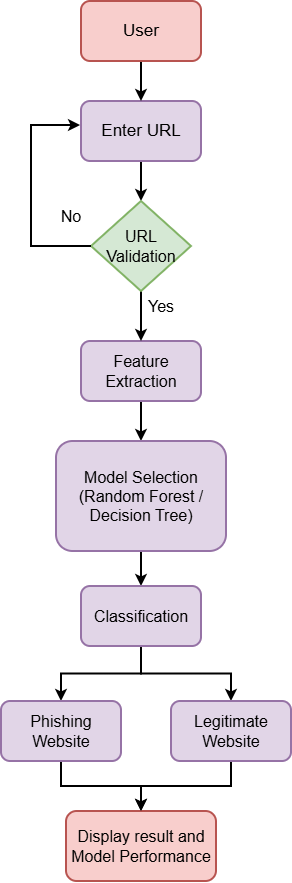

The diagram above was exported from draw.io. Its source (the exported page's mxGraphModel, read from the mxfile embedded in the PNG):
<mxGraphModel dx="516" dy="2123" grid="1" gridSize="10" guides="1" tooltips="1" connect="1" arrows="1" fold="1" page="1" pageScale="1" pageWidth="827" pageHeight="1169" math="0" shadow="0">
  <root>
    <mxCell id="0" />
    <mxCell id="1" parent="0" />
    <mxCell id="ce8WEsckt_AWg6BFk7c2-8" edge="1" parent="1" source="ce8WEsckt_AWg6BFk7c2-1" style="edgeStyle=orthogonalEdgeStyle;rounded=0;orthogonalLoop=1;jettySize=auto;html=1;strokeWidth=2;" target="ce8WEsckt_AWg6BFk7c2-7" value="">
      <mxGeometry relative="1" as="geometry" />
    </mxCell>
    <mxCell id="ce8WEsckt_AWg6BFk7c2-1" parent="1" style="rounded=1;whiteSpace=wrap;html=1;strokeWidth=2;fillColor=#e1d5e7;strokeColor=#9673a6;" value="&lt;font style=&quot;font-size: 17px;&quot;&gt;Enter URL&lt;/font&gt;" vertex="1">
      <mxGeometry height="60" width="120" x="160" y="100" as="geometry" />
    </mxCell>
    <mxCell id="ce8WEsckt_AWg6BFk7c2-14" edge="1" parent="1" source="ce8WEsckt_AWg6BFk7c2-2" style="edgeStyle=orthogonalEdgeStyle;rounded=0;orthogonalLoop=1;jettySize=auto;html=1;strokeWidth=2;" target="ce8WEsckt_AWg6BFk7c2-3" value="">
      <mxGeometry relative="1" as="geometry" />
    </mxCell>
    <mxCell id="ce8WEsckt_AWg6BFk7c2-2" parent="1" style="rounded=1;whiteSpace=wrap;html=1;strokeWidth=2;fillColor=#e1d5e7;strokeColor=#9673a6;" value="&lt;font style=&quot;font-size: 16px;&quot;&gt;Feature Extraction&lt;/font&gt;" vertex="1">
      <mxGeometry height="60" width="120" x="160" y="340" as="geometry" />
    </mxCell>
    <mxCell id="ce8WEsckt_AWg6BFk7c2-16" edge="1" parent="1" source="ce8WEsckt_AWg6BFk7c2-3" style="edgeStyle=orthogonalEdgeStyle;rounded=0;orthogonalLoop=1;jettySize=auto;html=1;strokeWidth=2;" target="ce8WEsckt_AWg6BFk7c2-15" value="">
      <mxGeometry relative="1" as="geometry" />
    </mxCell>
    <mxCell id="ce8WEsckt_AWg6BFk7c2-3" parent="1" style="rounded=1;whiteSpace=wrap;html=1;strokeWidth=2;fillColor=#e1d5e7;strokeColor=#9673a6;" value="&lt;font style=&quot;font-size: 16px;&quot;&gt;Model&amp;nbsp;&lt;/font&gt;&lt;span style=&quot;font-size: 16px; background-color: transparent; color: light-dark(rgb(0, 0, 0), rgb(255, 255, 255));&quot;&gt;Selection&lt;/span&gt;&lt;div&gt;&lt;span style=&quot;font-size: 16px; background-color: transparent; color: light-dark(rgb(0, 0, 0), rgb(255, 255, 255));&quot;&gt;(Random Forest / Decision Tree)&lt;/span&gt;&lt;/div&gt;" vertex="1">
      <mxGeometry height="110" width="170" x="135" y="440" as="geometry" />
    </mxCell>
    <mxCell id="ce8WEsckt_AWg6BFk7c2-9" edge="1" parent="1" source="ce8WEsckt_AWg6BFk7c2-7" style="edgeStyle=orthogonalEdgeStyle;rounded=0;orthogonalLoop=1;jettySize=auto;html=1;strokeWidth=2;" target="ce8WEsckt_AWg6BFk7c2-2" value="">
      <mxGeometry relative="1" as="geometry" />
    </mxCell>
    <mxCell id="ce8WEsckt_AWg6BFk7c2-7" parent="1" style="rhombus;whiteSpace=wrap;html=1;strokeWidth=2;fillColor=#d5e8d4;strokeColor=#82b366;" value="&lt;span style=&quot;font-size: 16px;&quot;&gt;URL Validation&lt;/span&gt;" vertex="1">
      <mxGeometry height="90" width="100" x="170" y="200" as="geometry" />
    </mxCell>
    <mxCell id="ce8WEsckt_AWg6BFk7c2-12" parent="1" style="text;html=1;whiteSpace=wrap;strokeColor=none;fillColor=none;align=center;verticalAlign=middle;rounded=0;autosize=1;resizable=0;" value="&lt;font style=&quot;font-size: 16px;&quot;&gt;Yes&lt;/font&gt;" vertex="1">
      <mxGeometry height="30" width="50" x="215" y="290" as="geometry" />
    </mxCell>
    <mxCell id="ce8WEsckt_AWg6BFk7c2-13" parent="1" style="text;html=1;whiteSpace=wrap;strokeColor=none;fillColor=none;align=center;verticalAlign=middle;rounded=0;autosize=1;resizable=0;" value="&lt;font style=&quot;font-size: 16px;&quot;&gt;No&lt;/font&gt;" vertex="1">
      <mxGeometry height="30" width="40" x="130" y="200" as="geometry" />
    </mxCell>
    <mxCell id="ce8WEsckt_AWg6BFk7c2-22" edge="1" parent="1" source="ce8WEsckt_AWg6BFk7c2-15" style="edgeStyle=orthogonalEdgeStyle;rounded=0;orthogonalLoop=1;jettySize=auto;html=1;entryX=0.5;entryY=0;entryDx=0;entryDy=0;strokeWidth=2;" target="ce8WEsckt_AWg6BFk7c2-21">
      <mxGeometry relative="1" as="geometry" />
    </mxCell>
    <mxCell id="ce8WEsckt_AWg6BFk7c2-23" edge="1" parent="1" source="ce8WEsckt_AWg6BFk7c2-15" style="edgeStyle=orthogonalEdgeStyle;rounded=0;orthogonalLoop=1;jettySize=auto;html=1;entryX=0.5;entryY=0;entryDx=0;entryDy=0;strokeWidth=2;" target="ce8WEsckt_AWg6BFk7c2-17">
      <mxGeometry relative="1" as="geometry" />
    </mxCell>
    <mxCell id="ce8WEsckt_AWg6BFk7c2-15" parent="1" style="rounded=1;whiteSpace=wrap;html=1;strokeWidth=2;fillColor=#e1d5e7;strokeColor=#9673a6;" value="&lt;font style=&quot;font-size: 16px;&quot;&gt;Classification&lt;/font&gt;" vertex="1">
      <mxGeometry height="60" width="120" x="160" y="585" as="geometry" />
    </mxCell>
    <mxCell id="ce8WEsckt_AWg6BFk7c2-25" edge="1" parent="1" source="ce8WEsckt_AWg6BFk7c2-17" style="edgeStyle=orthogonalEdgeStyle;rounded=0;orthogonalLoop=1;jettySize=auto;html=1;entryX=0.5;entryY=0;entryDx=0;entryDy=0;strokeWidth=2;" target="ce8WEsckt_AWg6BFk7c2-18">
      <mxGeometry relative="1" as="geometry" />
    </mxCell>
    <mxCell id="ce8WEsckt_AWg6BFk7c2-17" parent="1" style="rounded=1;whiteSpace=wrap;html=1;strokeWidth=2;fillColor=#e1d5e7;strokeColor=#9673a6;" value="&lt;font style=&quot;font-size: 16px;&quot;&gt;Legitimate Website&lt;/font&gt;" vertex="1">
      <mxGeometry height="60" width="120" x="250" y="700" as="geometry" />
    </mxCell>
    <mxCell id="ce8WEsckt_AWg6BFk7c2-18" parent="1" style="rounded=1;whiteSpace=wrap;html=1;strokeWidth=2;fillColor=#f8cecc;strokeColor=#b85450;" value="&lt;font style=&quot;font-size: 16px;&quot;&gt;Display result and Model Performance&lt;/font&gt;" vertex="1">
      <mxGeometry height="70" width="150" x="145" y="810" as="geometry" />
    </mxCell>
    <mxCell id="ce8WEsckt_AWg6BFk7c2-24" edge="1" parent="1" source="ce8WEsckt_AWg6BFk7c2-21" style="edgeStyle=orthogonalEdgeStyle;rounded=0;orthogonalLoop=1;jettySize=auto;html=1;entryX=0.5;entryY=0;entryDx=0;entryDy=0;strokeWidth=2;" target="ce8WEsckt_AWg6BFk7c2-18">
      <mxGeometry relative="1" as="geometry" />
    </mxCell>
    <mxCell id="ce8WEsckt_AWg6BFk7c2-21" parent="1" style="rounded=1;whiteSpace=wrap;html=1;strokeWidth=2;fillColor=#e1d5e7;strokeColor=#9673a6;" value="&lt;font style=&quot;font-size: 16px;&quot;&gt;Phishing Website&lt;/font&gt;" vertex="1">
      <mxGeometry height="60" width="120" x="80" y="700" as="geometry" />
    </mxCell>
    <mxCell id="ce8WEsckt_AWg6BFk7c2-26" edge="1" parent="1" source="ce8WEsckt_AWg6BFk7c2-7" style="edgeStyle=orthogonalEdgeStyle;rounded=0;orthogonalLoop=1;jettySize=auto;html=1;entryX=-0.008;entryY=0.4;entryDx=0;entryDy=0;entryPerimeter=0;strokeWidth=2;" target="ce8WEsckt_AWg6BFk7c2-1">
      <mxGeometry relative="1" as="geometry">
        <Array as="points">
          <mxPoint x="110" y="245" />
          <mxPoint x="110" y="124" />
        </Array>
      </mxGeometry>
    </mxCell>
    <mxCell id="gROlJSe2jgcdoW-yyY_K-2" edge="1" parent="1" source="gROlJSe2jgcdoW-yyY_K-1" style="edgeStyle=orthogonalEdgeStyle;rounded=0;orthogonalLoop=1;jettySize=auto;html=1;strokeWidth=2;" target="ce8WEsckt_AWg6BFk7c2-1" value="">
      <mxGeometry relative="1" as="geometry" />
    </mxCell>
    <mxCell id="gROlJSe2jgcdoW-yyY_K-1" parent="1" style="rounded=1;whiteSpace=wrap;html=1;strokeWidth=2;fillColor=#f8cecc;strokeColor=#b85450;" value="&lt;font style=&quot;font-size: 17px;&quot;&gt;User&lt;/font&gt;" vertex="1">
      <mxGeometry height="60" width="120" x="160" as="geometry" />
    </mxCell>
  </root>
</mxGraphModel>